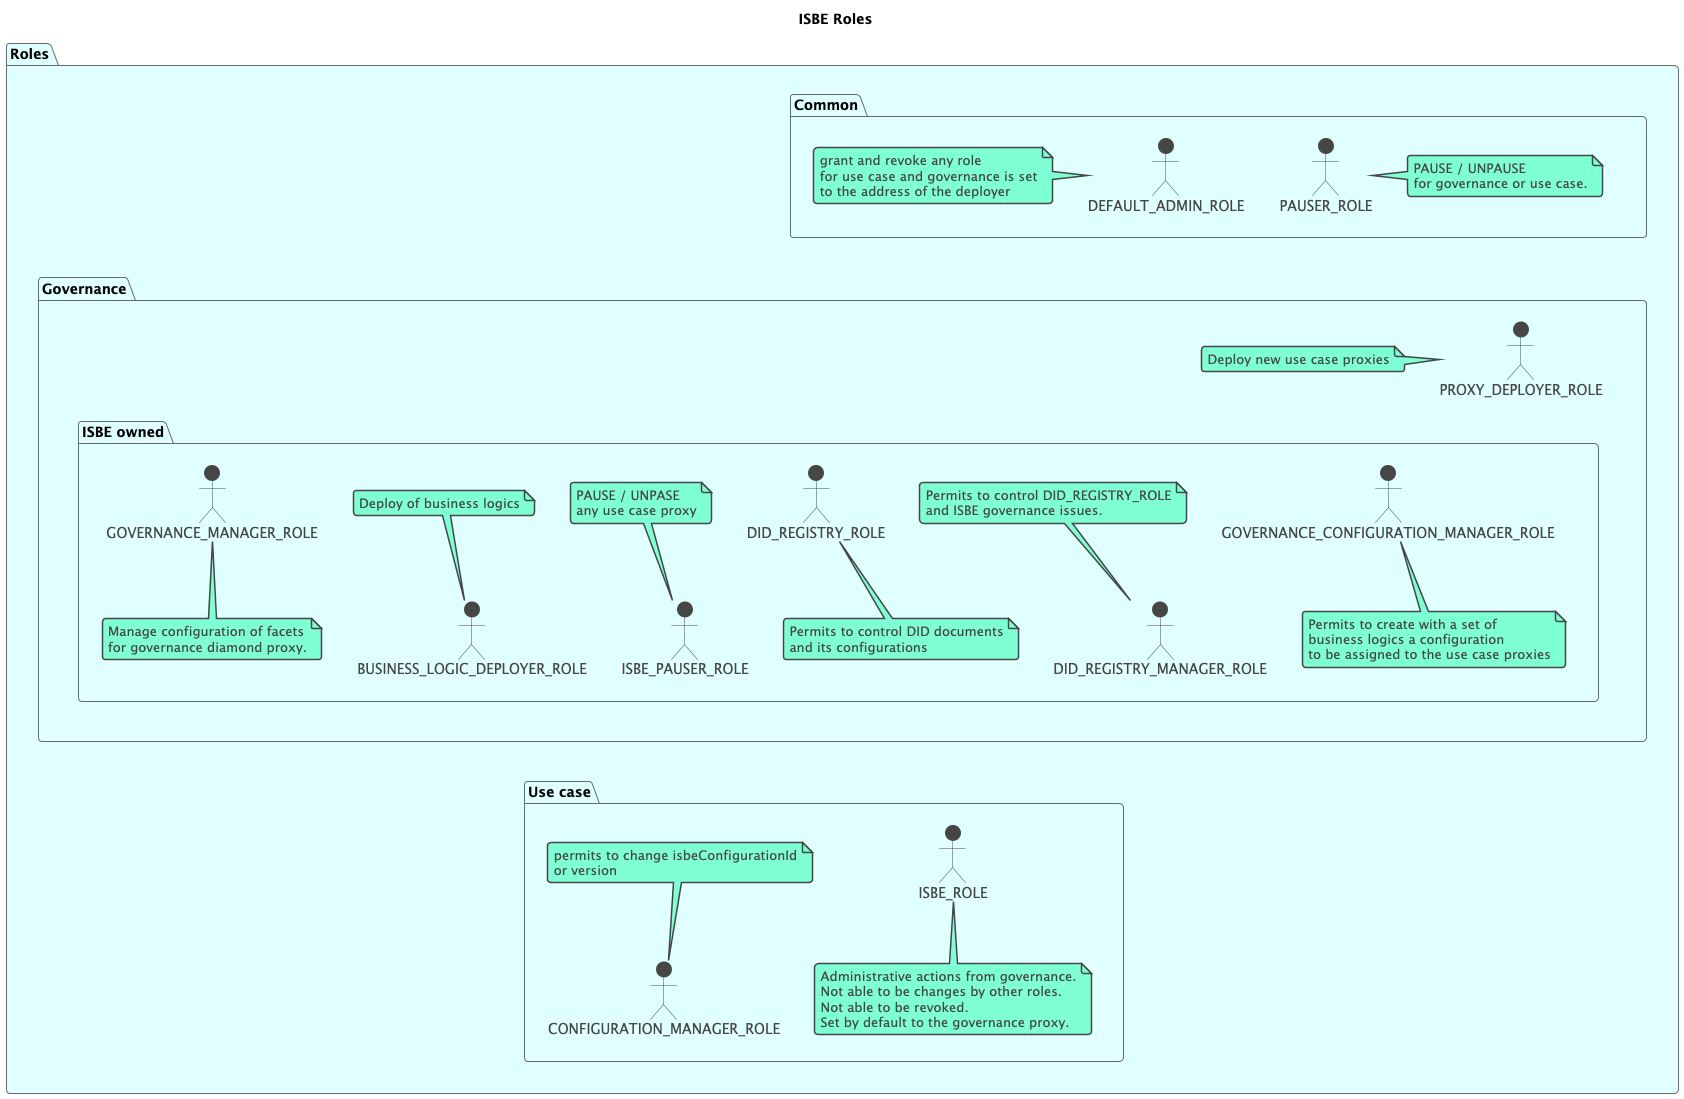

The diagram above was rendered by PlantUML. Its source (embedded in the PNG):
@startuml
!theme vibrant

title ISBE Roles

' ACCIONES SOBRE GOBERNANZA
' 1. DESPLIEGUE Y VERSIONADO DE LÓGICAS DE NEGOCIO -> BUSINESS_LOGIC_DEPLOYER_ROLE
' 2. DESPLIEGUE DE PROXIES DE CASOS DE USO -> PROXY_DEPLOYER_ROLE *** NOT ISBE ***
' 3, GESTIONAR LAS CONFIGURACIONES DE LOS DIAMANTES -> GOVERNANCE_CONFIGURATION_MANAGER_ROLE
' 4. PAUSAR/UNPAUSAR OTRO TOKENS --> ISBE_PAUSER_ROLE
' 5. ASIGNAR/REVOCAR ROLES EN GOBERNANZA) --> DEFAULT_ADMIN_ROLE
' 6. GESTIONAR LAS FACETAS DEL DIAMANTE DE GOBERNANZA -> GOVERNANCE_MANAGER_ROLE
' 7. Pausar/UNPAUSAR DIAMANTE DE GOBERNANZA --> PAUSER_ROLE

' ACCIONES SOBRE CASOS DE USO
' 1. PAUSAR/DESPAUSAR POR EL PROPIETARIO DEL CASO DE USO -> PAUSER_ROLE
' 2. PAUSAR/DESPAUSAR POR ISBE -> ISBE_ROLE (Contrato gobernanza)
' 3. MANEJAR ROLES ADMINISTRATIVAMENTE -> DEFAULT_ADMIN_ROLE * Restricciones
' 4. GESTION DE CONFIGURACIÓN DEL ISBE PROXY -> CONFIGURATION_MANAGER_ROLE
' RULES:
'   * ISBE_ROLE no se permite que se informe y se asigna el address del proxy de gobernanza
'   * DEFAULT_ADMIN_ROLE no se permite que se informe y se asigna el address del msg.sender
package "Roles" #LightCyan {
    package "Governance" {
        package "ISBE owned" {
            actor GOVERNANCE_MANAGER_ROLE
            note bottom of GOVERNANCE_MANAGER_ROLE
                Manage configuration of facets
                for governance diamond proxy.
            end note
            actor BUSINESS_LOGIC_DEPLOYER_ROLE
            note top of BUSINESS_LOGIC_DEPLOYER_ROLE
                Deploy of business logics
            end note
            actor GOVERNANCE_CONFIGURATION_MANAGER_ROLE
            note bottom of GOVERNANCE_CONFIGURATION_MANAGER_ROLE
                Permits to create with a set of
                business logics a configuration
                to be assigned to the use case proxies
            end note
            actor ISBE_PAUSER_ROLE
            note top of ISBE_PAUSER_ROLE
                PAUSE / UNPASE
                any use case proxy
            end note
            actor DID_REGISTRY_ROLE
            note bottom of DID_REGISTRY_ROLE
                Permits to control DID documents
                and its configurations
            end note
            actor DID_REGISTRY_MANAGER_ROLE
            note top of DID_REGISTRY_MANAGER_ROLE
                Permits to control DID_REGISTRY_ROLE
                and ISBE governance issues.
            end note
        }
        actor PROXY_DEPLOYER_ROLE
        note left of PROXY_DEPLOYER_ROLE
            Deploy new use case proxies
        end note
        PROXY_DEPLOYER_ROLE -[hidden]- "ISBE owned"
    }
    package "Use case" {
        actor CONFIGURATION_MANAGER_ROLE
        note top of CONFIGURATION_MANAGER_ROLE
            permits to change isbeConfigurationId
            or version
        end note
        actor ISBE_ROLE
        note bottom of ISBE_ROLE
            Administrative actions from governance.
            Not able to be changes by other roles.
            Not able to be revoked.
            Set by default to the governance proxy.
        end note
    }

    package "Common" {
        actor DEFAULT_ADMIN_ROLE
        note left of DEFAULT_ADMIN_ROLE
            grant and revoke any role
            for use case and governance is set
            to the address of the deployer
        end note
        actor PAUSER_ROLE
        note right of PAUSER_ROLE
            PAUSE / UNPAUSE
            for governance or use case.
        end note
    }
}
"Use case" -u[hidden]- "GOVERNANCE_CONFIGURATION_MANAGER_ROLE"
"Governance" -u[hidden]- "Common"
"Use case" -u[hidden]- "BUSINESS_LOGIC_DEPLOYER_ROLE"
@enduml